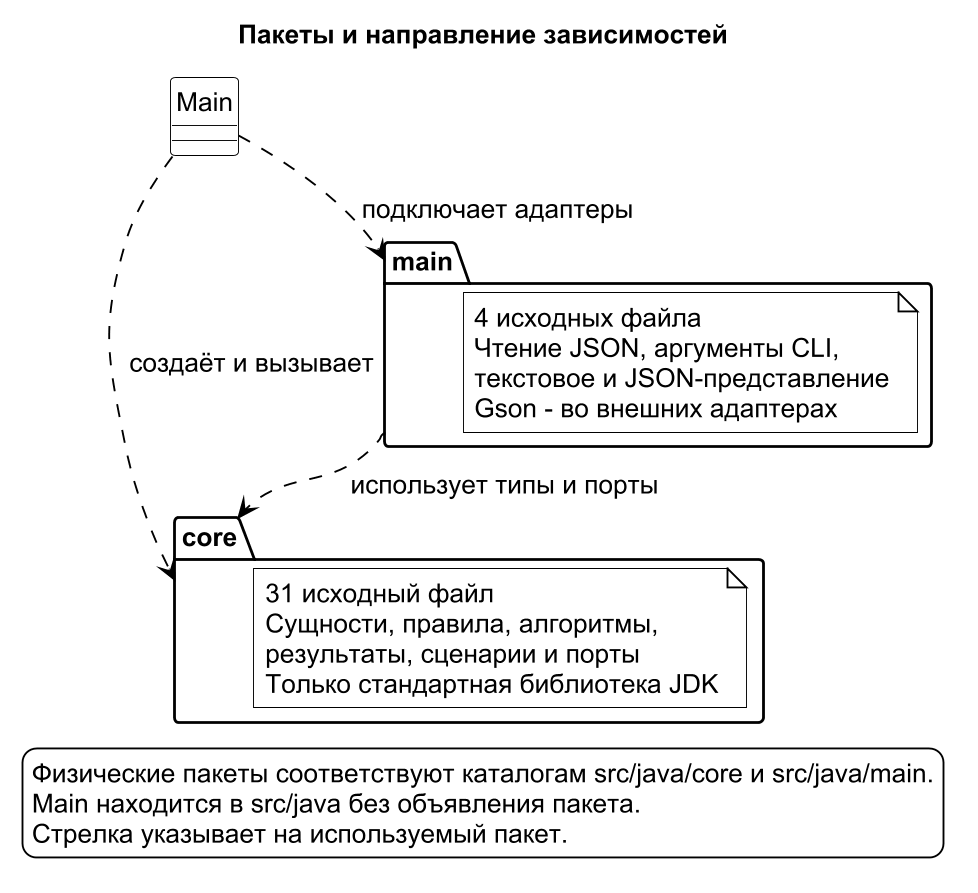

The diagram above was rendered by PlantUML. Its source (embedded in the PNG):
@startuml classes-01
!pragma layout smetana
skinparam monochrome true
skinparam shadowing false
skinparam dpi 180
skinparam defaultFontName "Arial"
skinparam defaultFontSize 14
skinparam classAttributeIconSize 0
skinparam classBackgroundColor white
skinparam packageBackgroundColor white
skinparam legendBackgroundColor white
skinparam classBorderColor black
skinparam ArrowColor black
skinparam NoteBackgroundColor white
skinparam NoteBorderColor black
skinparam nodesep 36
skinparam ranksep 45
hide circle
title Пакеты и направление зависимостей
package "core" as core {
  note as coreNote
    31 исходный файл
    Сущности, правила, алгоритмы,
    результаты, сценарии и порты
    Только стандартная библиотека JDK
  end note
}
package "main" as adapters {
  note as adaptersNote
    4 исходных файла
    Чтение JSON, аргументы CLI,
    текстовое и JSON-представление
    Gson - во внешних адаптерах
  end note
}
class Main
Main ..> core : создаёт и вызывает
Main ..> adapters : подключает адаптеры
adapters ..> core : использует типы и порты
legend bottom
Физические пакеты соответствуют каталогам src/java/core и src/java/main.
Main находится в src/java без объявления пакета.
Стрелка указывает на используемый пакет.
endlegend
@enduml